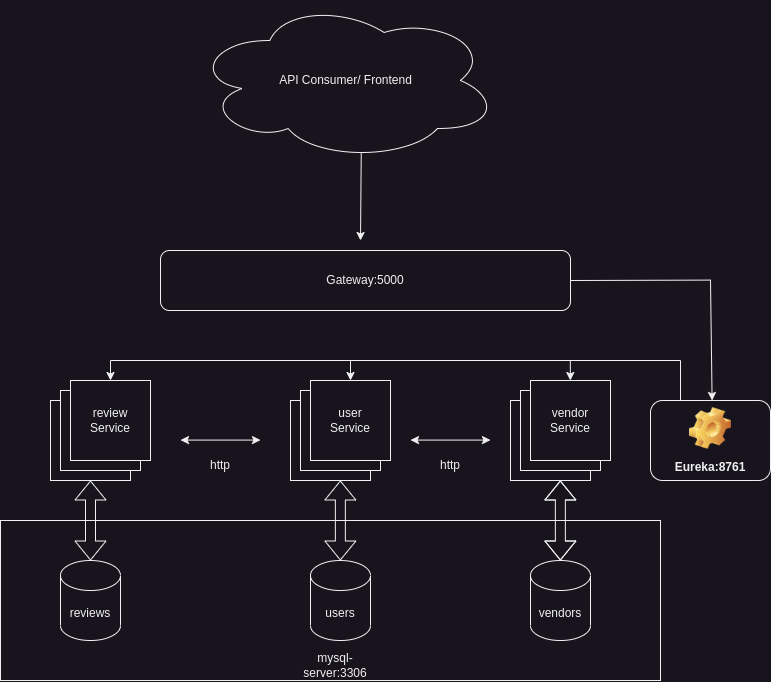

The diagram above was exported from draw.io. Its source (the exported page's mxGraphModel, read from the mxfile embedded in the PNG):
<mxGraphModel dx="1195" dy="699" grid="1" gridSize="10" guides="1" tooltips="1" connect="1" arrows="1" fold="1" page="1" pageScale="1" pageWidth="850" pageHeight="1100" math="0" shadow="0">
  <root>
    <mxCell id="0" />
    <mxCell id="1" parent="0" />
    <mxCell id="C7SULDsTJUG-F8jOEta5-1" value="API Consumer/ Frontend" style="ellipse;shape=cloud;whiteSpace=wrap;html=1;" vertex="1" parent="1">
      <mxGeometry x="273" width="305" height="160" as="geometry" />
    </mxCell>
    <mxCell id="C7SULDsTJUG-F8jOEta5-2" value="" style="endArrow=classic;html=1;rounded=0;exitX=0.55;exitY=0.95;exitDx=0;exitDy=0;exitPerimeter=0;" edge="1" parent="1" source="C7SULDsTJUG-F8jOEta5-1">
      <mxGeometry width="50" height="50" relative="1" as="geometry">
        <mxPoint x="420" y="170" as="sourcePoint" />
        <mxPoint x="440" y="240" as="targetPoint" />
      </mxGeometry>
    </mxCell>
    <mxCell id="C7SULDsTJUG-F8jOEta5-3" value="Gateway:5000" style="rounded=1;whiteSpace=wrap;html=1;" vertex="1" parent="1">
      <mxGeometry x="240" y="250" width="410" height="60" as="geometry" />
    </mxCell>
    <mxCell id="C7SULDsTJUG-F8jOEta5-4" value="Eureka:8761" style="label;whiteSpace=wrap;html=1;align=center;verticalAlign=bottom;spacingLeft=0;spacingBottom=4;imageAlign=center;imageVerticalAlign=top;image=img/clipart/Gear_128x128.png" vertex="1" parent="1">
      <mxGeometry x="730" y="400" width="120" height="80" as="geometry" />
    </mxCell>
    <mxCell id="C7SULDsTJUG-F8jOEta5-5" value="" style="whiteSpace=wrap;html=1;aspect=fixed;" vertex="1" parent="1">
      <mxGeometry x="130" y="400" width="80" height="80" as="geometry" />
    </mxCell>
    <mxCell id="C7SULDsTJUG-F8jOEta5-6" value="" style="whiteSpace=wrap;html=1;aspect=fixed;" vertex="1" parent="1">
      <mxGeometry x="140" y="390" width="80" height="80" as="geometry" />
    </mxCell>
    <mxCell id="C7SULDsTJUG-F8jOEta5-7" value="review&lt;br&gt;Service" style="whiteSpace=wrap;html=1;aspect=fixed;" vertex="1" parent="1">
      <mxGeometry x="150" y="380" width="80" height="80" as="geometry" />
    </mxCell>
    <mxCell id="C7SULDsTJUG-F8jOEta5-8" value="" style="whiteSpace=wrap;html=1;aspect=fixed;" vertex="1" parent="1">
      <mxGeometry x="370" y="400" width="80" height="80" as="geometry" />
    </mxCell>
    <mxCell id="C7SULDsTJUG-F8jOEta5-9" value="" style="whiteSpace=wrap;html=1;aspect=fixed;" vertex="1" parent="1">
      <mxGeometry x="380" y="390" width="80" height="80" as="geometry" />
    </mxCell>
    <mxCell id="C7SULDsTJUG-F8jOEta5-10" value="user&lt;br&gt;Service" style="whiteSpace=wrap;html=1;aspect=fixed;" vertex="1" parent="1">
      <mxGeometry x="390" y="380" width="80" height="80" as="geometry" />
    </mxCell>
    <mxCell id="C7SULDsTJUG-F8jOEta5-11" value="" style="whiteSpace=wrap;html=1;aspect=fixed;" vertex="1" parent="1">
      <mxGeometry x="590" y="400" width="80" height="80" as="geometry" />
    </mxCell>
    <mxCell id="C7SULDsTJUG-F8jOEta5-12" value="" style="whiteSpace=wrap;html=1;aspect=fixed;" vertex="1" parent="1">
      <mxGeometry x="600" y="390" width="80" height="80" as="geometry" />
    </mxCell>
    <mxCell id="C7SULDsTJUG-F8jOEta5-13" value="vendor&lt;br&gt;Service" style="whiteSpace=wrap;html=1;aspect=fixed;" vertex="1" parent="1">
      <mxGeometry x="610" y="380" width="80" height="80" as="geometry" />
    </mxCell>
    <mxCell id="C7SULDsTJUG-F8jOEta5-14" value="" style="endArrow=classic;html=1;rounded=0;exitX=1;exitY=0.5;exitDx=0;exitDy=0;entryX=0.43;entryY=0.005;entryDx=0;entryDy=0;entryPerimeter=0;" edge="1" parent="1" source="C7SULDsTJUG-F8jOEta5-3">
      <mxGeometry width="50" height="50" relative="1" as="geometry">
        <mxPoint x="660" y="279.6" as="sourcePoint" />
        <mxPoint x="791.6000000000001" y="400.0000000000001" as="targetPoint" />
        <Array as="points">
          <mxPoint x="790" y="279.6" />
        </Array>
      </mxGeometry>
    </mxCell>
    <mxCell id="C7SULDsTJUG-F8jOEta5-15" value="" style="endArrow=classic;html=1;rounded=0;entryX=0.5;entryY=0;entryDx=0;entryDy=0;exitX=0.25;exitY=0;exitDx=0;exitDy=0;" edge="1" parent="1" source="C7SULDsTJUG-F8jOEta5-4" target="C7SULDsTJUG-F8jOEta5-7">
      <mxGeometry width="50" height="50" relative="1" as="geometry">
        <mxPoint x="790" y="360" as="sourcePoint" />
        <mxPoint x="180" y="360" as="targetPoint" />
        <Array as="points">
          <mxPoint x="760" y="360" />
          <mxPoint x="190" y="360" />
        </Array>
      </mxGeometry>
    </mxCell>
    <mxCell id="C7SULDsTJUG-F8jOEta5-16" value="" style="endArrow=classic;html=1;rounded=0;entryX=0.5;entryY=0;entryDx=0;entryDy=0;" edge="1" parent="1" target="C7SULDsTJUG-F8jOEta5-10">
      <mxGeometry width="50" height="50" relative="1" as="geometry">
        <mxPoint x="430" y="360" as="sourcePoint" />
        <mxPoint x="460" y="320" as="targetPoint" />
      </mxGeometry>
    </mxCell>
    <mxCell id="C7SULDsTJUG-F8jOEta5-17" value="" style="endArrow=classic;html=1;rounded=0;entryX=0.5;entryY=0;entryDx=0;entryDy=0;" edge="1" parent="1">
      <mxGeometry width="50" height="50" relative="1" as="geometry">
        <mxPoint x="649.8199999999999" y="360" as="sourcePoint" />
        <mxPoint x="649.8199999999999" y="380" as="targetPoint" />
      </mxGeometry>
    </mxCell>
    <mxCell id="C7SULDsTJUG-F8jOEta5-18" value="" style="rounded=0;whiteSpace=wrap;html=1;align=center;" vertex="1" parent="1">
      <mxGeometry x="80" y="520" width="660" height="160" as="geometry" />
    </mxCell>
    <mxCell id="C7SULDsTJUG-F8jOEta5-19" value="reviews" style="shape=cylinder3;whiteSpace=wrap;html=1;boundedLbl=1;backgroundOutline=1;size=15;" vertex="1" parent="1">
      <mxGeometry x="140" y="560" width="60" height="80" as="geometry" />
    </mxCell>
    <mxCell id="C7SULDsTJUG-F8jOEta5-20" value="users" style="shape=cylinder3;whiteSpace=wrap;html=1;boundedLbl=1;backgroundOutline=1;size=15;" vertex="1" parent="1">
      <mxGeometry x="390" y="560" width="60" height="80" as="geometry" />
    </mxCell>
    <mxCell id="C7SULDsTJUG-F8jOEta5-21" value="vendors" style="shape=cylinder3;whiteSpace=wrap;html=1;boundedLbl=1;backgroundOutline=1;size=15;" vertex="1" parent="1">
      <mxGeometry x="610" y="560" width="60" height="80" as="geometry" />
    </mxCell>
    <mxCell id="C7SULDsTJUG-F8jOEta5-22" value="" style="shape=flexArrow;endArrow=classic;startArrow=classic;html=1;rounded=0;entryX=0.5;entryY=1;entryDx=0;entryDy=0;exitX=0.5;exitY=0;exitDx=0;exitDy=0;exitPerimeter=0;" edge="1" parent="1" source="C7SULDsTJUG-F8jOEta5-19" target="C7SULDsTJUG-F8jOEta5-5">
      <mxGeometry width="100" height="100" relative="1" as="geometry">
        <mxPoint x="173" y="560" as="sourcePoint" />
        <mxPoint x="273" y="460" as="targetPoint" />
      </mxGeometry>
    </mxCell>
    <mxCell id="C7SULDsTJUG-F8jOEta5-23" value="" style="shape=flexArrow;endArrow=classic;startArrow=classic;html=1;rounded=0;entryX=0.5;entryY=1;entryDx=0;entryDy=0;exitX=0.5;exitY=0;exitDx=0;exitDy=0;exitPerimeter=0;" edge="1" parent="1">
      <mxGeometry width="100" height="100" relative="1" as="geometry">
        <mxPoint x="419.86" y="560" as="sourcePoint" />
        <mxPoint x="419.86" y="480" as="targetPoint" />
      </mxGeometry>
    </mxCell>
    <mxCell id="C7SULDsTJUG-F8jOEta5-24" value="" style="shape=flexArrow;endArrow=classic;startArrow=classic;html=1;rounded=0;entryX=0.5;entryY=1;entryDx=0;entryDy=0;exitX=0.5;exitY=0;exitDx=0;exitDy=0;exitPerimeter=0;" edge="1" parent="1">
      <mxGeometry width="100" height="100" relative="1" as="geometry">
        <mxPoint x="639.86" y="560" as="sourcePoint" />
        <mxPoint x="639.86" y="480" as="targetPoint" />
        <Array as="points">
          <mxPoint x="639.86" y="520" />
        </Array>
      </mxGeometry>
    </mxCell>
    <mxCell id="C7SULDsTJUG-F8jOEta5-25" value="mysql-server:3306" style="text;html=1;strokeColor=none;fillColor=none;align=center;verticalAlign=middle;whiteSpace=wrap;rounded=0;" vertex="1" parent="1">
      <mxGeometry x="370" y="650" width="90" height="30" as="geometry" />
    </mxCell>
    <mxCell id="C7SULDsTJUG-F8jOEta5-26" value="" style="endArrow=classic;startArrow=classic;html=1;rounded=0;" edge="1" parent="1">
      <mxGeometry width="50" height="50" relative="1" as="geometry">
        <mxPoint x="260" y="439.58" as="sourcePoint" />
        <mxPoint x="340" y="439.58" as="targetPoint" />
      </mxGeometry>
    </mxCell>
    <mxCell id="C7SULDsTJUG-F8jOEta5-27" value="" style="endArrow=classic;startArrow=classic;html=1;rounded=0;" edge="1" parent="1">
      <mxGeometry width="50" height="50" relative="1" as="geometry">
        <mxPoint x="490" y="439.58" as="sourcePoint" />
        <mxPoint x="570" y="439.58" as="targetPoint" />
      </mxGeometry>
    </mxCell>
    <mxCell id="C7SULDsTJUG-F8jOEta5-28" value="http" style="text;html=1;strokeColor=none;fillColor=none;align=center;verticalAlign=middle;whiteSpace=wrap;rounded=0;" vertex="1" parent="1">
      <mxGeometry x="270" y="450" width="60" height="30" as="geometry" />
    </mxCell>
    <mxCell id="C7SULDsTJUG-F8jOEta5-29" value="http" style="text;html=1;strokeColor=none;fillColor=none;align=center;verticalAlign=middle;whiteSpace=wrap;rounded=0;" vertex="1" parent="1">
      <mxGeometry x="500" y="450" width="60" height="30" as="geometry" />
    </mxCell>
  </root>
</mxGraphModel>